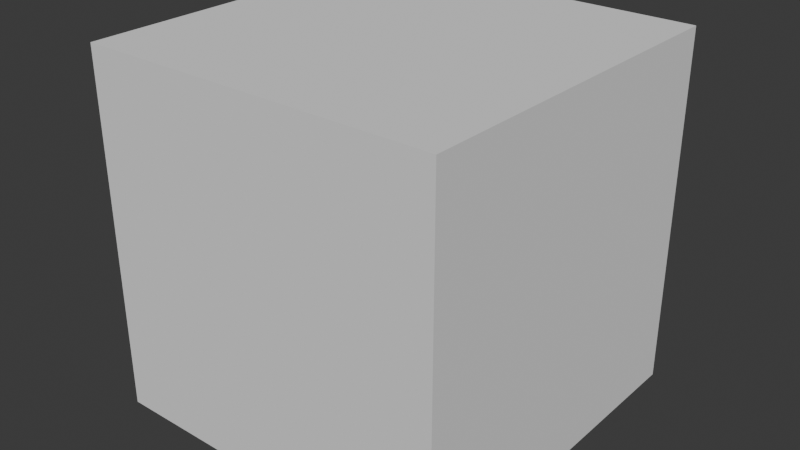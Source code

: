# Source: Persona3.blend  (saved by Blender 4.3.32; exported with 4.5.12 LTS)
import bpy
from mathutils import Matrix  # noqa: F401  (used for matrix-valued properties, if any)

bpy.ops.wm.read_factory_settings(use_empty=True)
scene = bpy.context.scene
scene.name = 'Scene'

# ---- collections
col_collection = bpy.data.collections.new('Collection'); scene.collection.children.link(col_collection)

# ---- world
world_world = bpy.data.worlds.new('World'); scene.world = world_world
world_world.use_nodes = True; world_world.node_tree.nodes.clear()
_N = world_world.node_tree.nodes; _L = world_world.node_tree.links
n0 = _N.new('ShaderNodeOutputWorld'); n0.name = 'World Output'; n0.location = (300, 300)
n1 = _N.new('ShaderNodeBackground'); n1.name = 'Background'; n1.location = (10, 300)
n1.inputs[0].default_value = (0.05088, 0.05088, 0.05088, 1.0)
_L.new(n1.outputs[0], n0.inputs[0])
n0.is_active_output = True
world_world.color = (0.05088, 0.05088, 0.05088)
world_world.sun_shadow_jitter_overblur = 0.0

# ---- meshes
me_cube_001 = bpy.data.meshes.new('Cube.001')
me_cube_001.from_pydata([(-1.0, -1.0, -1.0), (-1.0, -1.0, 1.0), (-1.0, 1.0, -1.0), (-1.0, 1.0, 1.0), (1.0, -1.0, -1.0), (1.0, -1.0, 1.0), (1.0, 1.0, -1.0), (1.0, 1.0, 1.0)], [], [(0, 1, 3, 2), (2, 3, 7, 6), (6, 7, 5, 4), (4, 5, 1, 0), (2, 6, 4, 0), (7, 3, 1, 5)])
_uv = me_cube_001.uv_layers.new(name='UVMap')
_uv.uv.foreach_set('vector', [0.375, 0.0, 0.625, 0.0, 0.625, 0.25, 0.375, 0.25, 0.375, 0.25, 0.625, 0.25, 0.625, 0.5, 0.375, 0.5, 0.375, 0.5, 0.625, 0.5, 0.625, 0.75, 0.375, 0.75, 0.375, 0.75, 0.625, 0.75, 0.625, 1.0, 0.375, 1.0, 0.125, 0.5, 0.375, 0.5, 0.375, 0.75, 0.125, 0.75, 0.625, 0.5, 0.875, 0.5, 0.875, 0.75, 0.625, 0.75])
me_cube_001.update()

# ---- objects
ob_empty = bpy.data.objects.new('Empty', None)
ob_cube = bpy.data.objects.new('Cube', me_cube_001)

# ---- transforms, parenting, visibility, modifiers, constraints
ob_empty.location = (0.0, 0.0, 0.0)
ob_empty.rotation_euler = (1.571, -0.0, -0.0)
ob_empty.empty_display_type = 'IMAGE'
ob_empty.empty_display_size = 5.0
ob_cube.location = (0.0, 0.0, 0.0)

# ---- collection membership
col_collection.objects.link(ob_empty)
col_collection.objects.link(ob_cube)

# ---- scene / render settings (as saved in the file)
scene.frame_start = 1; scene.frame_end = 250; scene.frame_set(1)
scene.render.engine = 'BLENDER_EEVEE_NEXT'
bpy.context.view_layer.update()

# ---- added for rendering (the .blend has no active camera and no usable light): camera, sun
cam_auto = bpy.data.cameras.new('AutoCamera')
cam_auto.lens = 50.0
cam_auto.sensor_width = 36.0
cam_auto.clip_end = 1000.0
ob_auto_camera = bpy.data.objects.new('AutoCamera', cam_auto)
scene.collection.objects.link(ob_auto_camera)
ob_auto_camera.location = (3.20507, -3.84609, 2.56406)
ob_auto_camera.rotation_euler = (1.09748, -7.21219e-08, 0.694738)
scene.camera = ob_auto_camera
light_auto_sun = bpy.data.lights.new('AutoSun', 'SUN')
light_auto_sun.energy = 3.0
light_auto_sun.angle = 0.0523599
ob_auto_sun = bpy.data.objects.new('AutoSun', light_auto_sun)
scene.collection.objects.link(ob_auto_sun)
ob_auto_sun.rotation_euler = (0.872665, 0.174533, 0.523599)
bpy.context.view_layer.update()
